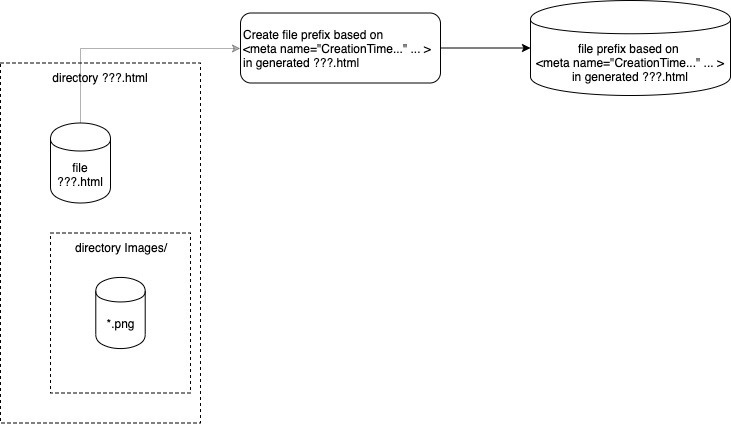

The diagram above was exported from draw.io. Its source (the exported page's mxGraphModel, read from the mxfile embedded in the PNG):
<mxGraphModel dx="1099" dy="764" grid="1" gridSize="10" guides="1" tooltips="1" connect="1" arrows="1" fold="1" page="1" pageScale="1" pageWidth="1100" pageHeight="850" math="0" shadow="0">
  <root>
    <mxCell id="_oGg3M1Gybzz2OK26snq-0" />
    <mxCell id="_oGg3M1Gybzz2OK26snq-1" parent="_oGg3M1Gybzz2OK26snq-0" />
    <mxCell id="_oGg3M1Gybzz2OK26snq-2" value="directory ???.html" style="rounded=0;whiteSpace=wrap;html=1;shadow=0;align=center;dashed=1;verticalAlign=top;" parent="_oGg3M1Gybzz2OK26snq-1" vertex="1">
      <mxGeometry x="20" y="82.5" width="200" height="360" as="geometry" />
    </mxCell>
    <mxCell id="_oGg3M1Gybzz2OK26snq-3" value="directory Images/" style="rounded=0;whiteSpace=wrap;html=1;shadow=0;align=center;dashed=1;verticalAlign=top;container=1;" parent="_oGg3M1Gybzz2OK26snq-1" vertex="1">
      <mxGeometry x="70" y="252.5" width="140" height="160" as="geometry" />
    </mxCell>
    <mxCell id="_oGg3M1Gybzz2OK26snq-4" value="*.png" style="shape=cylinder;whiteSpace=wrap;html=1;boundedLbl=1;backgroundOutline=1;align=center;" parent="_oGg3M1Gybzz2OK26snq-3" vertex="1">
      <mxGeometry x="45.29411764705882" y="44.44444444444444" width="49.41176470588235" height="71.11111111111111" as="geometry" />
    </mxCell>
    <mxCell id="_oGg3M1Gybzz2OK26snq-5" style="edgeStyle=orthogonalEdgeStyle;rounded=0;orthogonalLoop=1;jettySize=auto;html=1;entryX=0;entryY=0.5;entryDx=0;entryDy=0;exitX=0.5;exitY=0;exitDx=0;exitDy=0;opacity=30;" parent="_oGg3M1Gybzz2OK26snq-1" source="_oGg3M1Gybzz2OK26snq-7" target="_oGg3M1Gybzz2OK26snq-16" edge="1">
      <mxGeometry relative="1" as="geometry" />
    </mxCell>
    <mxCell id="_oGg3M1Gybzz2OK26snq-7" value="file ???.html" style="shape=cylinder;whiteSpace=wrap;html=1;boundedLbl=1;backgroundOutline=1;align=center;shadow=0;" parent="_oGg3M1Gybzz2OK26snq-1" vertex="1">
      <mxGeometry x="70" y="142.5" width="60" height="80" as="geometry" />
    </mxCell>
    <mxCell id="6iqB5CRHeXYl9_pv8Gul-1" style="edgeStyle=orthogonalEdgeStyle;rounded=0;orthogonalLoop=1;jettySize=auto;html=1;" parent="_oGg3M1Gybzz2OK26snq-1" source="_oGg3M1Gybzz2OK26snq-16" target="6iqB5CRHeXYl9_pv8Gul-0" edge="1">
      <mxGeometry relative="1" as="geometry" />
    </mxCell>
    <mxCell id="_oGg3M1Gybzz2OK26snq-16" value="Create file prefix based on &lt;br&gt;&amp;lt;meta name=&quot;CreationTime...&quot; ... &amp;gt;&lt;br&gt;in generated ???.html" style="rounded=1;whiteSpace=wrap;html=1;shadow=0;align=left;" parent="_oGg3M1Gybzz2OK26snq-1" vertex="1">
      <mxGeometry x="260" y="32.5" width="200" height="70" as="geometry" />
    </mxCell>
    <mxCell id="6iqB5CRHeXYl9_pv8Gul-0" value="&lt;span style=&quot;text-align: left&quot;&gt;file prefix based on&amp;nbsp;&lt;/span&gt;&lt;br style=&quot;text-align: left&quot;&gt;&lt;span style=&quot;text-align: left&quot;&gt;&amp;lt;meta name=&quot;CreationTime...&quot; ... &amp;gt;&lt;/span&gt;&lt;br style=&quot;text-align: left&quot;&gt;&lt;span style=&quot;text-align: left&quot;&gt;in generated ???.html&lt;/span&gt;" style="shape=cylinder;whiteSpace=wrap;html=1;boundedLbl=1;backgroundOutline=1;shadow=0;align=center;" parent="_oGg3M1Gybzz2OK26snq-1" vertex="1">
      <mxGeometry x="550" y="20" width="200" height="95" as="geometry" />
    </mxCell>
  </root>
</mxGraphModel>